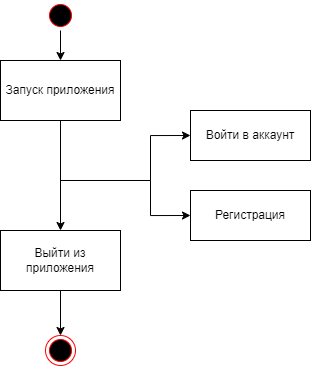

The diagram above was exported from draw.io. Its source (the exported page's mxGraphModel, read from the mxfile embedded in the PNG):
<mxGraphModel dx="268" dy="542" grid="1" gridSize="10" guides="1" tooltips="1" connect="1" arrows="1" fold="1" page="1" pageScale="1" pageWidth="827" pageHeight="1169" math="0" shadow="0">
  <root>
    <mxCell id="0" />
    <mxCell id="1" parent="0" />
    <mxCell id="cgfGZUzm-Z3bvs19jUsZ-2" style="edgeStyle=orthogonalEdgeStyle;rounded=0;orthogonalLoop=1;jettySize=auto;html=1;entryX=0.5;entryY=0;entryDx=0;entryDy=0;" edge="1" parent="1" source="cgfGZUzm-Z3bvs19jUsZ-5" target="cgfGZUzm-Z3bvs19jUsZ-16">
      <mxGeometry relative="1" as="geometry">
        <mxPoint x="610" y="443" as="targetPoint" />
      </mxGeometry>
    </mxCell>
    <mxCell id="cgfGZUzm-Z3bvs19jUsZ-3" style="edgeStyle=orthogonalEdgeStyle;rounded=0;orthogonalLoop=1;jettySize=auto;html=1;entryX=0;entryY=0.5;entryDx=0;entryDy=0;" edge="1" parent="1" source="cgfGZUzm-Z3bvs19jUsZ-5" target="cgfGZUzm-Z3bvs19jUsZ-8">
      <mxGeometry relative="1" as="geometry">
        <Array as="points">
          <mxPoint x="610" y="400" />
          <mxPoint x="700" y="400" />
          <mxPoint x="700" y="355" />
        </Array>
      </mxGeometry>
    </mxCell>
    <mxCell id="cgfGZUzm-Z3bvs19jUsZ-4" style="edgeStyle=orthogonalEdgeStyle;rounded=0;orthogonalLoop=1;jettySize=auto;html=1;entryX=0;entryY=0.5;entryDx=0;entryDy=0;" edge="1" parent="1" source="cgfGZUzm-Z3bvs19jUsZ-5">
      <mxGeometry relative="1" as="geometry">
        <mxPoint x="740" y="435" as="targetPoint" />
        <Array as="points">
          <mxPoint x="610" y="400" />
          <mxPoint x="700" y="400" />
          <mxPoint x="700" y="435" />
        </Array>
      </mxGeometry>
    </mxCell>
    <mxCell id="cgfGZUzm-Z3bvs19jUsZ-5" value="Запуск приложения" style="rounded=0;whiteSpace=wrap;html=1;" vertex="1" parent="1">
      <mxGeometry x="550" y="280" width="120" height="60" as="geometry" />
    </mxCell>
    <mxCell id="cgfGZUzm-Z3bvs19jUsZ-8" value="Войти в аккаунт" style="html=1;whiteSpace=wrap;" vertex="1" parent="1">
      <mxGeometry x="740" y="330" width="120" height="50" as="geometry" />
    </mxCell>
    <mxCell id="cgfGZUzm-Z3bvs19jUsZ-11" value="" style="ellipse;html=1;shape=endState;fillColor=#000000;strokeColor=#ff0000;" vertex="1" parent="1">
      <mxGeometry x="595" y="555" width="30" height="30" as="geometry" />
    </mxCell>
    <mxCell id="cgfGZUzm-Z3bvs19jUsZ-12" value="Регистрация" style="whiteSpace=wrap;html=1;fillColor=rgb(255, 255, 255);strokeColor=rgb(0, 0, 0);fontColor=rgb(0, 0, 0);" vertex="1" parent="1">
      <mxGeometry x="740" y="410" width="120" height="50" as="geometry" />
    </mxCell>
    <mxCell id="cgfGZUzm-Z3bvs19jUsZ-13" style="edgeStyle=orthogonalEdgeStyle;rounded=0;orthogonalLoop=1;jettySize=auto;html=1;entryX=0.5;entryY=0;entryDx=0;entryDy=0;" edge="1" parent="1" source="cgfGZUzm-Z3bvs19jUsZ-14" target="cgfGZUzm-Z3bvs19jUsZ-5">
      <mxGeometry relative="1" as="geometry" />
    </mxCell>
    <mxCell id="cgfGZUzm-Z3bvs19jUsZ-14" value="" style="ellipse;html=1;shape=startState;fillColor=#000000;strokeColor=#ff0000;" vertex="1" parent="1">
      <mxGeometry x="595" y="220" width="30" height="30" as="geometry" />
    </mxCell>
    <mxCell id="cgfGZUzm-Z3bvs19jUsZ-15" style="edgeStyle=orthogonalEdgeStyle;rounded=0;orthogonalLoop=1;jettySize=auto;html=1;entryX=0.5;entryY=0;entryDx=0;entryDy=0;" edge="1" parent="1" source="cgfGZUzm-Z3bvs19jUsZ-16" target="cgfGZUzm-Z3bvs19jUsZ-11">
      <mxGeometry relative="1" as="geometry" />
    </mxCell>
    <mxCell id="cgfGZUzm-Z3bvs19jUsZ-16" value="Выйти из приложения" style="rounded=0;whiteSpace=wrap;html=1;" vertex="1" parent="1">
      <mxGeometry x="550" y="450" width="120" height="60" as="geometry" />
    </mxCell>
  </root>
</mxGraphModel>